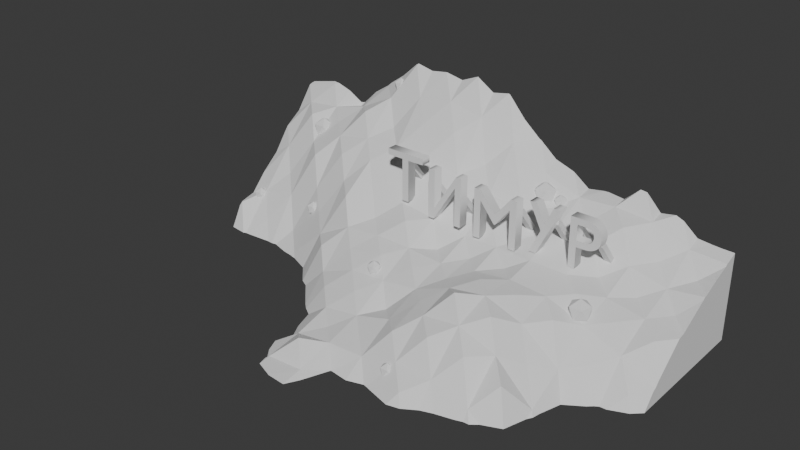 # Source: TIMUR.blend  (saved by Blender 4.3.34; exported with 4.5.12 LTS)
import bpy
from mathutils import Matrix  # noqa: F401  (used for matrix-valued properties, if any)

bpy.ops.wm.read_factory_settings(use_empty=True)
scene = bpy.context.scene
scene.name = 'Scene'

# ---- collections
col_collection = bpy.data.collections.new('Collection'); scene.collection.children.link(col_collection)

# ---- world
world_world = bpy.data.worlds.new('World'); scene.world = world_world
world_world.use_nodes = True; world_world.node_tree.nodes.clear()
_N = world_world.node_tree.nodes; _L = world_world.node_tree.links
n0 = _N.new('ShaderNodeOutputWorld'); n0.name = 'World Output'; n0.location = (300, 300)
n1 = _N.new('ShaderNodeBackground'); n1.name = 'Background'; n1.location = (10, 300)
n1.inputs[0].default_value = (0.05088, 0.05088, 0.05088, 1.0)
_L.new(n1.outputs[0], n0.inputs[0])
n0.is_active_output = True
world_world.color = (0.05088, 0.05088, 0.05088)
world_world.sun_shadow_jitter_overblur = 0.0

# ---- meshes
me_text_001 = bpy.data.meshes.new('Text.001')
me_text_001.from_pydata([(0.622, 0.6814, -0.2), (0.2937, 0.1564, -0.2), (0.2937, 0.6814, -0.2), (0.2017, 0.6814, -0.2), (0.2017, -0.0005997, -0.2), (0.2797, -0.0005997, -0.2), (0.614, 0.5274, -0.2), (0.614, -0.0005994, -0.2), (0.706, -0.0005993, -0.2), (0.706, 0.6814, -0.2), (0.622, 0.6814, 0.2), (0.2937, 0.1564, 0.2), (0.2937, 0.6814, 0.2), (0.2017, 0.6814, 0.2), (0.2017, -0.0005997, 0.2), (0.2797, -0.0005997, 0.2), (0.614, 0.5274, 0.2), (0.614, -0.0005994, 0.2), (0.706, -0.0005993, 0.2), (0.706, 0.6814, 0.2), (0.622, 0.6814, 0.2), (0.622, 0.6814, -0.2), (0.2937, 0.1564, 0.2), (0.2937, 0.1564, -0.2), (0.2937, 0.6814, 0.2), (0.2937, 0.6814, -0.2), (0.2017, 0.6814, 0.2), (0.2017, 0.6814, -0.2), (0.2017, -0.0005997, 0.2), (0.2017, -0.0005997, -0.2), (0.2797, -0.0005997, 0.2), (0.2797, -0.0005997, -0.2), (0.614, 0.5274, 0.2), (0.614, 0.5274, -0.2), (0.614, -0.0005994, 0.2), (0.614, -0.0005994, -0.2), (0.706, -0.0005993, 0.2), (0.706, -0.0005993, -0.2), (0.706, 0.6814, 0.2), (0.706, 0.6814, -0.2)], [], [(3, 5, 4), (3, 1, 5), (1, 6, 5), (6, 8, 7), (6, 9, 8), (3, 2, 1), (0, 6, 1), (0, 9, 6), (13, 14, 15), (13, 15, 11), (11, 15, 16), (16, 17, 18), (16, 18, 19), (13, 11, 12), (10, 11, 16), (10, 16, 19), (21, 23, 22, 20), (23, 25, 24, 22), (25, 27, 26, 24), (27, 29, 28, 26), (29, 31, 30, 28), (31, 33, 32, 30), (33, 35, 34, 32), (35, 37, 36, 34), (37, 39, 38, 36), (39, 21, 20, 38)])
me_text_001.polygons.foreach_set('use_smooth', [0, 0, 0, 0, 0, 0, 0, 0, 0, 0, 0, 0, 0, 0, 0, 0, 1, 1, 1, 1, 1, 1, 1, 1, 1, 1])
_uv = me_text_001.uv_layers.new(name='UVMap')
_uv.uv.foreach_set('vector', [0.3333, 0.0, 0.5556, 0.0, 0.4444, 0.0, 0.3333, 0.0, 0.1111, 0.0, 0.5556, 0.0, 0.1111, 0.0, 0.6667, 0.0, 0.5556, 0.0, 0.6667, 0.0, 0.8889, 0.0, 0.7778, 0.0, 0.6667, 0.0, 1.0, 0.0, 0.8889, 0.0, 0.3333, 0.0, 0.2222, 0.0, 0.1111, 0.0, 0.0, 0.0, 0.6667, 0.0, 0.1111, 0.0, 0.0, 0.0, 1.0, 0.0, 0.6667, 0.0, 0.3333, 0.0, 0.4444, 0.0, 0.5556, 0.0, 0.3333, 0.0, 0.5556, 0.0, 0.1111, 0.0, 0.1111, 0.0, 0.5556, 0.0, 0.6667, 0.0, 0.6667, 0.0, 0.7778, 0.0, 0.8889, 0.0, 0.6667, 0.0, 0.8889, 0.0, 1.0, 0.0, 0.3333, 0.0, 0.1111, 0.0, 0.2222, 0.0, 0.0, 0.0, 0.1111, 0.0, 0.6667, 0.0, 0.0, 0.0, 0.6667, 0.0, 1.0, 0.0, 0.0, 1.0, 0.1, 1.0, 0.1, 0.0, 0.0, 0.0, 0.1, 1.0, 0.2, 1.0, 0.2, 0.0, 0.1, 0.0, 0.2, 1.0, 0.3, 1.0, 0.3, 0.0, 0.2, 0.0, 0.3, 1.0, 0.4, 1.0, 0.4, 0.0, 0.3, 0.0, 0.4, 1.0, 0.5, 1.0, 0.5, 0.0, 0.4, 0.0, 0.5, 1.0, 0.6, 1.0, 0.6, 0.0, 0.5, 0.0, 0.6, 1.0, 0.7, 1.0, 0.7, 0.0, 0.6, 0.0, 0.7, 1.0, 0.8, 1.0, 0.8, 0.0, 0.7, 0.0, 0.8, 1.0, 0.9, 1.0, 0.9, 0.0, 0.8, 0.0, 0.9, 1.0, 1.0, 1.0, 1.0, 0.0, 0.9, 0.0])
me_text_001.auto_texspace = False
me_text_001.update()
me_plane = bpy.data.meshes.new('Plane')
me_plane.from_pydata([(-1.0, -1.0, 0.0), (1.0, -1.0, 0.0), (-1.0, 1.0, 0.0), (1.0, 1.0, 0.0), (-1.0, -1.0, 11.16), (1.0, -1.0, 11.16), (-1.0, 1.0, 11.16), (1.0, 1.0, 11.16), (1.0, 1.0, 9.303), (1.0, -1.0, 9.303), (-1.0, -1.0, 9.303), (-1.0, 1.0, 9.303), (-5.608, 1.0, 11.16), (-5.608, -1.0, 11.16), (-5.608, -1.0, 9.303), (-5.608, 1.0, 9.303), (5.455, -1.0, 11.16), (5.455, 1.0, 11.16), (5.455, 1.0, 9.303), (5.455, -1.0, 9.303)], [], [(0, 2, 3, 1), (4, 5, 7, 6), (7, 5, 16, 17), (4, 6, 12, 13), (15, 14, 13, 12), (3, 2, 11, 6, 7, 8), (11, 10, 14, 15), (6, 11, 15, 12), (2, 0, 10, 11), (1, 3, 8, 9), (0, 1, 9, 5, 4, 10), (10, 4, 13, 14), (19, 18, 17, 16), (5, 9, 19, 16), (8, 7, 17, 18), (9, 8, 18, 19)])
_uv = me_plane.uv_layers.new(name='UVMap')
_uv.uv.foreach_set('vector', [0.0, 0.0, 0.0, 1.0, 1.0, 1.0, 1.0, 0.0, 0.0, 0.0, 1.0, 0.0, 1.0, 1.0, 0.0, 1.0, 1.0, 1.0, 1.0, 0.0, 1.0, 0.0, 1.0, 1.0, 0.0, 0.0, 0.0, 1.0, 0.0, 1.0, 0.0, 0.0, 0.0, 1.0, 0.0, 0.0, 0.0, 0.0, 0.0, 1.0, 1.0, 1.0, 0.0, 1.0, 0.0, 1.0, 0.0, 1.0, 1.0, 1.0, 1.0, 1.0, 0.0, 1.0, 0.0, 0.0, 0.0, 0.0, 0.0, 1.0, 0.0, 1.0, 0.0, 1.0, 0.0, 1.0, 0.0, 1.0, 0.0, 1.0, 0.0, 0.0, 0.0, 0.0, 0.0, 1.0, 1.0, 0.0, 1.0, 1.0, 1.0, 1.0, 1.0, 0.0, 0.0, 0.0, 1.0, 0.0, 1.0, 0.0, 1.0, 0.0, 0.0, 0.0, 0.0, 0.0, 0.0, 0.0, 0.0, 0.0, 0.0, 0.0, 0.0, 0.0, 1.0, 0.0, 1.0, 1.0, 1.0, 1.0, 1.0, 0.0, 1.0, 0.0, 1.0, 0.0, 1.0, 0.0, 1.0, 0.0, 1.0, 1.0, 1.0, 1.0, 1.0, 1.0, 1.0, 1.0, 1.0, 0.0, 1.0, 1.0, 1.0, 1.0, 1.0, 0.0])
me_plane.update()
me_plane_001 = bpy.data.meshes.new('Plane.001')
me_plane_001.from_pydata([(-1.0, -0.2275, -3.725e-08), (1.0, -0.2275, -3.725e-08), (-1.0, 11.21, -4.461e-07), (1.0, 11.21, -4.461e-07), (1.0, 2.841, -1.259e-07), (6.578, 8.05, 7.131e-07), (6.578, 11.12, 6.244e-07), (6.578, -0.2275, 2.235e-08), (8.429, 11.12, 6.244e-07), (8.429, -0.2275, 2.235e-08), (-1.0, 11.21, -1.8), (-1.0, -0.2275, -1.8), (1.0, -0.2275, -1.8), (1.0, 2.841, -1.8), (1.0, 11.21, -1.8), (6.578, 8.05, -1.8), (6.578, 11.12, -1.8), (6.578, -0.2275, -1.8), (8.429, 11.12, -1.8), (8.429, -0.2275, -1.8)], [], [(2, 0, 1, 5, 7, 9, 8, 6, 4, 3), (10, 14, 13, 16, 18, 19, 17, 15, 12, 11), (2, 3, 14, 10), (6, 8, 18, 16), (0, 2, 10, 11), (7, 5, 15, 17), (1, 0, 11, 12), (8, 9, 19, 18), (5, 1, 12, 15), (3, 4, 13, 14), (9, 7, 17, 19), (4, 6, 16, 13)])
_uv = me_plane_001.uv_layers.new(name='UVMap')
_uv.uv.foreach_set('vector', [0.0, 0.0, 0.0, 0.0, 0.0, 0.0, 0.0, 0.0, 0.0, 0.0, 0.0, 0.0, 0.0, 0.0, 0.0, 0.0, 0.0, 0.0, 0.0, 0.0, 0.0, 0.0, 0.0, 0.0, 0.0, 0.0, 0.0, 0.0, 0.0, 0.0, 0.0, 0.0, 0.0, 0.0, 0.0, 0.0, 0.0, 0.0, 0.0, 0.0, 0.0, 0.0, 0.0, 0.0, 0.0, 0.0, 0.0, 0.0, 0.0, 0.0, 0.0, 0.0, 0.0, 0.0, 0.0, 0.0, 0.0, 0.0, 0.0, 0.0, 0.0, 0.0, 0.0, 0.0, 0.0, 0.0, 0.0, 0.0, 0.0, 0.0, 0.0, 0.0, 0.0, 0.0, 0.0, 0.0, 0.0, 0.0, 0.0, 0.0, 0.0, 0.0, 0.0, 0.0, 0.0, 0.0, 0.0, 0.0, 0.0, 0.0, 0.0, 0.0, 0.0, 0.0, 0.0, 0.0, 0.0, 0.0, 0.0, 0.0, 0.0, 0.0, 0.0, 0.0, 0.0, 0.0, 0.0, 0.0, 0.0, 0.0, 0.0, 0.0, 0.0, 0.0, 0.0, 0.0, 0.0, 0.0, 0.0, 0.0])
me_plane_001.update()
me_plane_002 = bpy.data.meshes.new('Plane.002')
me_plane_002.from_pydata([(-1.0, -1.0, 0.0), (1.0, -1.0, 0.0), (-1.0, 1.0, 0.0), (-1.0, -1.0, -3.186), (13.52, 8.984, -3.091e-06), (11.52, 10.98, -3.091e-06), (13.52, 10.98, -3.091e-06), (1.0, -1.0, -3.186), (-1.0, 1.0, -3.186), (13.52, 8.984, -3.186), (11.52, 10.98, -3.186), (13.52, 10.98, -3.186)], [], [(8, 10, 11, 9, 7, 3), (2, 0, 1, 4, 6, 5), (1, 0, 3, 7), (4, 1, 7, 9), (2, 5, 10, 8), (6, 4, 9, 11), (0, 2, 8, 3), (5, 6, 11, 10)])
_uv = me_plane_002.uv_layers.new(name='UVMap')
_uv.uv.foreach_set('vector', [0.0, 0.0, 0.0, 0.0, 0.0, 0.0, 0.0, 0.0, 0.0, 0.0, 0.0, 0.0, 0.0, 0.0, 0.0, 0.0, 0.0, 0.0, 0.0, 0.0, 0.0, 0.0, 0.0, 0.0, 0.0, 0.0, 0.0, 0.0, 0.0, 0.0, 0.0, 0.0, 0.0, 0.0, 0.0, 0.0, 0.0, 0.0, 0.0, 0.0, 0.0, 0.0, 0.0, 0.0, 0.0, 0.0, 0.0, 0.0, 0.0, 0.0, 0.0, 0.0, 0.0, 0.0, 0.0, 0.0, 0.0, 0.0, 0.0, 0.0, 0.0, 0.0, 0.0, 0.0, 0.0, 0.0, 0.0, 0.0, 0.0, 0.0, 0.0, 0.0])
me_plane_002.update()
me_plane_003 = bpy.data.meshes.new('Plane.003')
me_plane_003.from_pydata([(-1.0, -1.0, 0.0), (1.0, -1.0, 0.0), (-1.0, 1.0, 0.0), (-1.0, -1.0, -3.186), (13.52, 8.984, -3.091e-06), (11.52, 10.98, -3.091e-06), (13.52, 10.98, -3.091e-06), (1.0, -1.0, -3.186), (-1.0, 1.0, -3.186), (13.52, 8.984, -3.186), (11.52, 10.98, -3.186), (13.52, 10.98, -3.186)], [], [(8, 10, 11, 9, 7, 3), (2, 0, 1, 4, 6, 5), (1, 0, 3, 7), (4, 1, 7, 9), (2, 5, 10, 8), (6, 4, 9, 11), (0, 2, 8, 3), (5, 6, 11, 10)])
_uv = me_plane_003.uv_layers.new(name='UVMap')
_uv.uv.foreach_set('vector', [0.0, 0.0, 0.0, 0.0, 0.0, 0.0, 0.0, 0.0, 0.0, 0.0, 0.0, 0.0, 0.0, 0.0, 0.0, 0.0, 0.0, 0.0, 0.0, 0.0, 0.0, 0.0, 0.0, 0.0, 0.0, 0.0, 0.0, 0.0, 0.0, 0.0, 0.0, 0.0, 0.0, 0.0, 0.0, 0.0, 0.0, 0.0, 0.0, 0.0, 0.0, 0.0, 0.0, 0.0, 0.0, 0.0, 0.0, 0.0, 0.0, 0.0, 0.0, 0.0, 0.0, 0.0, 0.0, 0.0, 0.0, 0.0, 0.0, 0.0, 0.0, 0.0, 0.0, 0.0, 0.0, 0.0, 0.0, 0.0, 0.0, 0.0, 0.0, 0.0])
me_plane_003.update()
me_plane_004 = bpy.data.meshes.new('Plane.004')
me_plane_004.from_pydata([(-1.0, -1.0, 0.0), (1.0, -1.0, 0.0), (-1.0, 1.0, 0.0), (-1.0, -1.0, -3.186), (13.52, 8.984, -3.091e-06), (11.52, 10.98, -3.091e-06), (13.52, 10.98, -3.091e-06), (1.0, -1.0, -3.186), (-1.0, 1.0, -3.186), (13.52, 8.984, -3.186), (11.52, 10.98, -3.186), (13.52, 10.98, -3.186)], [], [(8, 10, 11, 9, 7, 3), (2, 0, 1, 4, 6, 5), (1, 0, 3, 7), (4, 1, 7, 9), (2, 5, 10, 8), (6, 4, 9, 11), (0, 2, 8, 3), (5, 6, 11, 10)])
_uv = me_plane_004.uv_layers.new(name='UVMap')
_uv.uv.foreach_set('vector', [0.0, 0.0, 0.0, 0.0, 0.0, 0.0, 0.0, 0.0, 0.0, 0.0, 0.0, 0.0, 0.0, 0.0, 0.0, 0.0, 0.0, 0.0, 0.0, 0.0, 0.0, 0.0, 0.0, 0.0, 0.0, 0.0, 0.0, 0.0, 0.0, 0.0, 0.0, 0.0, 0.0, 0.0, 0.0, 0.0, 0.0, 0.0, 0.0, 0.0, 0.0, 0.0, 0.0, 0.0, 0.0, 0.0, 0.0, 0.0, 0.0, 0.0, 0.0, 0.0, 0.0, 0.0, 0.0, 0.0, 0.0, 0.0, 0.0, 0.0, 0.0, 0.0, 0.0, 0.0, 0.0, 0.0, 0.0, 0.0, 0.0, 0.0, 0.0, 0.0])
me_plane_004.update()
me_plane_005 = bpy.data.meshes.new('Plane.005')
me_plane_005.from_pydata([(-1.0, -1.0, 0.0), (1.0, -1.0, 0.0), (-1.0, 1.0, 0.0), (-1.0, -1.0, -3.186), (13.52, 8.984, -3.091e-06), (11.52, 10.98, -3.091e-06), (13.52, 10.98, -3.091e-06), (1.0, -1.0, -3.186), (-1.0, 1.0, -3.186), (13.52, 8.984, -3.186), (11.52, 10.98, -3.186), (13.52, 10.98, -3.186)], [], [(8, 10, 11, 9, 7, 3), (2, 0, 1, 4, 6, 5), (1, 0, 3, 7), (4, 1, 7, 9), (2, 5, 10, 8), (6, 4, 9, 11), (0, 2, 8, 3), (5, 6, 11, 10)])
_uv = me_plane_005.uv_layers.new(name='UVMap')
_uv.uv.foreach_set('vector', [0.0, 0.0, 0.0, 0.0, 0.0, 0.0, 0.0, 0.0, 0.0, 0.0, 0.0, 0.0, 0.0, 0.0, 0.0, 0.0, 0.0, 0.0, 0.0, 0.0, 0.0, 0.0, 0.0, 0.0, 0.0, 0.0, 0.0, 0.0, 0.0, 0.0, 0.0, 0.0, 0.0, 0.0, 0.0, 0.0, 0.0, 0.0, 0.0, 0.0, 0.0, 0.0, 0.0, 0.0, 0.0, 0.0, 0.0, 0.0, 0.0, 0.0, 0.0, 0.0, 0.0, 0.0, 0.0, 0.0, 0.0, 0.0, 0.0, 0.0, 0.0, 0.0, 0.0, 0.0, 0.0, 0.0, 0.0, 0.0, 0.0, 0.0, 0.0, 0.0])
me_plane_005.update()
me_plane_006 = bpy.data.meshes.new('Plane.006')
me_plane_006.from_pydata([(-1.0, -1.0, 0.0), (1.0, -1.0, 0.0), (-1.0, 1.0, 0.0), (-1.0, -1.0, -3.186), (13.52, 8.984, -3.091e-06), (11.52, 10.98, -3.091e-06), (13.52, 10.98, -3.091e-06), (1.0, -1.0, -3.186), (-1.0, 1.0, -3.186), (13.52, 8.984, -3.186), (11.52, 10.98, -3.186), (13.52, 10.98, -3.186)], [], [(8, 10, 11, 9, 7, 3), (2, 0, 1, 4, 6, 5), (1, 0, 3, 7), (4, 1, 7, 9), (2, 5, 10, 8), (6, 4, 9, 11), (0, 2, 8, 3), (5, 6, 11, 10)])
_uv = me_plane_006.uv_layers.new(name='UVMap')
_uv.uv.foreach_set('vector', [0.0, 0.0, 0.0, 0.0, 0.0, 0.0, 0.0, 0.0, 0.0, 0.0, 0.0, 0.0, 0.0, 0.0, 0.0, 0.0, 0.0, 0.0, 0.0, 0.0, 0.0, 0.0, 0.0, 0.0, 0.0, 0.0, 0.0, 0.0, 0.0, 0.0, 0.0, 0.0, 0.0, 0.0, 0.0, 0.0, 0.0, 0.0, 0.0, 0.0, 0.0, 0.0, 0.0, 0.0, 0.0, 0.0, 0.0, 0.0, 0.0, 0.0, 0.0, 0.0, 0.0, 0.0, 0.0, 0.0, 0.0, 0.0, 0.0, 0.0, 0.0, 0.0, 0.0, 0.0, 0.0, 0.0, 0.0, 0.0, 0.0, 0.0, 0.0, 0.0])
me_plane_006.update()
me_plane_007 = bpy.data.meshes.new('Plane.007')
me_plane_007.from_pydata([(-1.0, -1.0, 0.0), (1.0, -1.0, 0.0), (-1.0, 1.0, 0.0), (-1.0, -1.0, -3.186), (13.52, 8.984, -3.091e-06), (11.52, 10.98, -3.091e-06), (13.52, 10.98, -3.091e-06), (1.0, -1.0, -3.186), (-1.0, 1.0, -3.186), (13.52, 8.984, -3.186), (11.52, 10.98, -3.186), (13.52, 10.98, -3.186)], [], [(8, 10, 11, 9, 7, 3), (2, 0, 1, 4, 6, 5), (1, 0, 3, 7), (4, 1, 7, 9), (2, 5, 10, 8), (6, 4, 9, 11), (0, 2, 8, 3), (5, 6, 11, 10)])
_uv = me_plane_007.uv_layers.new(name='UVMap')
_uv.uv.foreach_set('vector', [0.0, 0.0, 0.0, 0.0, 0.0, 0.0, 0.0, 0.0, 0.0, 0.0, 0.0, 0.0, 0.0, 0.0, 0.0, 0.0, 0.0, 0.0, 0.0, 0.0, 0.0, 0.0, 0.0, 0.0, 0.0, 0.0, 0.0, 0.0, 0.0, 0.0, 0.0, 0.0, 0.0, 0.0, 0.0, 0.0, 0.0, 0.0, 0.0, 0.0, 0.0, 0.0, 0.0, 0.0, 0.0, 0.0, 0.0, 0.0, 0.0, 0.0, 0.0, 0.0, 0.0, 0.0, 0.0, 0.0, 0.0, 0.0, 0.0, 0.0, 0.0, 0.0, 0.0, 0.0, 0.0, 0.0, 0.0, 0.0, 0.0, 0.0, 0.0, 0.0])
me_plane_007.update()
me_plane_008 = bpy.data.meshes.new('Plane.008')
me_plane_008.from_pydata([(-1.0, -1.0, 0.0), (1.0, -1.0, 0.0), (-1.0, 1.0, 0.0), (-1.0, -1.0, -3.186), (13.52, 8.984, -3.091e-06), (11.52, 10.98, -3.091e-06), (13.52, 10.98, -3.091e-06), (1.0, -1.0, -3.186), (-1.0, 1.0, -3.186), (13.52, 8.984, -3.186), (11.52, 10.98, -3.186), (13.52, 10.98, -3.186)], [], [(8, 10, 11, 9, 7, 3), (2, 0, 1, 4, 6, 5), (1, 0, 3, 7), (4, 1, 7, 9), (2, 5, 10, 8), (6, 4, 9, 11), (0, 2, 8, 3), (5, 6, 11, 10)])
_uv = me_plane_008.uv_layers.new(name='UVMap')
_uv.uv.foreach_set('vector', [0.0, 0.0, 0.0, 0.0, 0.0, 0.0, 0.0, 0.0, 0.0, 0.0, 0.0, 0.0, 0.0, 0.0, 0.0, 0.0, 0.0, 0.0, 0.0, 0.0, 0.0, 0.0, 0.0, 0.0, 0.0, 0.0, 0.0, 0.0, 0.0, 0.0, 0.0, 0.0, 0.0, 0.0, 0.0, 0.0, 0.0, 0.0, 0.0, 0.0, 0.0, 0.0, 0.0, 0.0, 0.0, 0.0, 0.0, 0.0, 0.0, 0.0, 0.0, 0.0, 0.0, 0.0, 0.0, 0.0, 0.0, 0.0, 0.0, 0.0, 0.0, 0.0, 0.0, 0.0, 0.0, 0.0, 0.0, 0.0, 0.0, 0.0, 0.0, 0.0])
me_plane_008.update()
me_plane_009 = bpy.data.meshes.new('Plane.009')
me_plane_009.from_pydata([(-1.0, -1.0, 0.0), (1.0, -1.0, 0.0), (-1.0, 1.0, 0.0), (-1.0, -1.0, -3.186), (13.52, 8.984, -3.091e-06), (11.52, 10.98, -3.091e-06), (13.52, 10.98, -3.091e-06), (1.0, -1.0, -3.186), (-1.0, 1.0, -3.186), (13.52, 8.984, -3.186), (11.52, 10.98, -3.186), (13.52, 10.98, -3.186)], [], [(8, 10, 11, 9, 7, 3), (2, 0, 1, 4, 6, 5), (1, 0, 3, 7), (4, 1, 7, 9), (2, 5, 10, 8), (6, 4, 9, 11), (0, 2, 8, 3), (5, 6, 11, 10)])
_uv = me_plane_009.uv_layers.new(name='UVMap')
_uv.uv.foreach_set('vector', [0.0, 0.0, 0.0, 0.0, 0.0, 0.0, 0.0, 0.0, 0.0, 0.0, 0.0, 0.0, 0.0, 0.0, 0.0, 0.0, 0.0, 0.0, 0.0, 0.0, 0.0, 0.0, 0.0, 0.0, 0.0, 0.0, 0.0, 0.0, 0.0, 0.0, 0.0, 0.0, 0.0, 0.0, 0.0, 0.0, 0.0, 0.0, 0.0, 0.0, 0.0, 0.0, 0.0, 0.0, 0.0, 0.0, 0.0, 0.0, 0.0, 0.0, 0.0, 0.0, 0.0, 0.0, 0.0, 0.0, 0.0, 0.0, 0.0, 0.0, 0.0, 0.0, 0.0, 0.0, 0.0, 0.0, 0.0, 0.0, 0.0, 0.0, 0.0, 0.0])
me_plane_009.update()
me_hollywood_sign_by_miniworld3d = bpy.data.meshes.new('hollywood-sign-by-miniworld3d')
me_hollywood_sign_by_miniworld3d.from_pydata([(-43.95, 15.85, 42.88), (-48.61, 9.867, 36.88), (-43.37, 15.29, 42.99), (-42.84, 15.85, 43.87), (-38.46, 14.38, 45.7), (-38.6, 13.27, 44.61), (25.9, 15.85, 30.12), (-48.71, 15.85, 39.76), (-59.2, 5.718, 31.38), (-57.42, 4.705, 31.21), (-59.28, 9.681, 34.31), (-64.7, 14.92, 38.83), (-69.92, 9.495, 33.24), (-59.38, 15.85, 37.64), (-63.8, 15.85, 39.04), (23.59, 7.465, 27.57), (22.65, 6.853, 27.26), (26.17, 0.504, 24.48), (-54.04, 15.11, 34.22), (-54.81, 15.85, 35.05), (53.28, -25.66, 7.379), (47.85, -20.43, 13.85), (48.04, -31.08, 6.847), (42.62, -25.84, 15.79), (23.8, 8.854, 28.79), (23.66, 9.043, 28.42), (23.22, 9.275, 28.79), (25.99, 11.17, 29.35), (23.69, 8.793, 28.18), (65.46, -26.95, 0.0), (63.93, -25.47, 3.658), (60.55, -28.97, 0.0), (23.8, 8.354, 27.99), (23.15, 6.854, 28.79), (57.53, -29.77, 0.0), (58.65, -29.05, 0.0), (58.5, -20.25, 9.593), (22.04, 6.528, 27.09), (22.15, 6.529, 27.1), (56.27, -30.94, 0.0), (-53.32, 15.85, 35.29), (21.72, 6.746, 27.18), (21.53, 6.844, 27.34), (20.75, 5.743, 26.69), (-32.35, -5.833, 29.26), (-27.11, -0.426, 32.89), (45.51, -21.41, 14.73), (45.55, -21.37, 14.72), (46.19, -20.53, 14.48), (21.04, 6.854, 28.79), (-59.21, 5.717, 31.38), (-64.51, 4.255, 32.18), (-61.13, 4.577, 31.22), (-59.95, 5.274, 31.32), (46.21, -20.5, 14.47), (-65.66, 15.85, 39.22), (-75.31, 15.85, 36.64), (-75.31, 14.78, 36.29), (-74.27, 15.85, 37.24), (47.13, -19.73, 14.41), (46.24, -20.46, 14.46), (47.63, -19.16, 14.28), (47.67, -9.77, 16.59), (47.65, -17.38, 14.72), (-75.31, 14.73, 36.27), (-75.31, 14.69, 36.23), (51.27, -34.2, 0.0), (49.41, -40.53, 0.0), (48.23, -41.75, 1.355), (49.07, -42.56, 0.0), (48.26, -43.92, 0.0), (-75.31, 15.85, 0.0), (-75.31, 9.401, 29.22), (42.8, -36.51, 8.796), (-75.31, 4.21, 25.7), (-75.31, 3.918, 25.42), (-75.16, 4.069, 25.72), (-30.05, -36.0, 0.0), (-59.2, 3.951, 32.47), (48.29, -19.38, 14.72), (-57.23, 4.592, 31.19), (-22.06, 15.66, 51.67), (-21.88, 15.85, 51.8), (-22.25, 15.85, 51.85), (-53.85, 4.441, 32.18), (-43.19, 4.627, 38.21), (-48.42, -0.798, 30.94), (47.38, -16.3, 15.13), (47.4, -16.38, 15.1), (20.07, 8.166, 29.07), (20.71, 8.23, 28.88), (19.94, 9.111, 29.95), (46.72, -15.93, 15.58), (45.5, -15.53, 17.66), (48.29, -17.56, 17.66), (22.09, 8.301, 29.9), (20.96, 8.67, 29.16), (20.64, 8.102, 28.79), (47.23, -20.85, 17.66), (-27.4, 15.85, 51.1), (-27.3, 10.24, 44.76), (44.27, -20.64, 15.21), (45.49, -21.41, 14.74), (-56.79, 3.684, 30.66), (-57.04, 2.176, 29.45), (43.77, -20.85, 17.66), (44.18, -20.58, 15.25), (-59.09, -0.984, 26.42), (-53.66, -6.205, 25.18), (44.06, -20.5, 15.29), (43.13, -19.96, 15.88), (37.19, -20.62, 17.92), (21.29, 6.969, 27.54), (42.71, -18.09, 16.81), (42.9, -18.94, 16.38), (20.75, 7.25, 28.0), (42.71, -17.56, 17.66), (20.19, 7.313, 28.28), (42.92, -17.27, 17.06), (42.84, -17.59, 16.96), (-57.47, 1.573, 30.66), (44.89, -15.73, 16.62), (42.43, -15.19, 18.1), (44.54, -16.02, 16.75), (43.85, -16.57, 16.98), (45.31, -15.78, 16.38), (-60.93, 1.573, 30.66), (-61.34, 2.144, 29.51), (-61.58, 3.587, 30.66), (68.0, 0.4287, 18.83), (68.0, 1.234, 19.41), (-75.31, -1.267, 18.47), (68.0, 2.015, 19.57), (63.37, 6.487, 19.87), (58.13, 1.062, 18.1), (-48.24, -11.44, 18.01), (-43.0, -6.018, 28.28), (15.2, 6.913, 30.66), (10.08, 5.557, 32.62), (15.38, 5.881, 29.84), (-64.33, -6.391, 16.33), (-69.74, -1.17, 22.08), (10.28, 15.85, 39.84), (15.32, 10.98, 33.42), (15.24, 15.85, 35.69), (-69.55, -11.82, 10.66), (47.22, 15.85, 29.67), (51.46, 15.85, 30.43), (-74.97, -6.577, 14.2), (-75.31, -6.258, 14.26), (5.048, -10.51, 19.6), (-75.31, -6.583, 13.98), (-75.31, -6.92, 13.71), (15.73, 8.393, 31.39), (16.66, 9.115, 31.36), (-72.67, -11.55, 9.755), (-71.98, -11.2, 10.39), (-71.2, -11.17, 10.72), (-58.9, -11.63, 12.69), (61.92, 15.85, 25.57), (57.87, 15.85, 26.0), (15.67, 5.473, 30.66), (17.4, 7.851, 32.47), (-16.75, 15.85, 50.78), (4.862, 0.132, 27.84), (15.51, 0.318, 26.33), (15.82, 5.657, 29.43), (-5.617, -10.7, 21.37), (15.51, 5.812, 29.71), (16.66, 5.219, 28.68), (20.02, 15.85, 34.06), (19.12, 9.542, 30.66), (16.93, 9.321, 31.35), (16.99, 9.37, 31.35), (19.73, 9.222, 30.13), (22.09, 9.314, 29.27), (17.4, 9.601, 31.39), (-59.12, 1.053, 27.93), (-59.06, 1.057, 27.95), (-59.39, 1.074, 28.04), (17.57, 4.969, 28.01), (17.01, 5.038, 28.37), (18.55, 5.705, 27.91), (19.13, 5.473, 30.66), (19.8, 6.622, 27.84), (-72.9, -11.87, 10.39), (-71.2, -12.42, 11.5), (21.14, 15.85, 33.62), (20.19, 8.759, 30.66), (-16.28, -10.89, 22.88), (19.8, 9.187, 30.08), (21.53, 8.994, 29.22), (-47.73, -14.01, 14.13), (-47.69, -13.99, 14.19), (-46.51, -14.19, 14.85), (-45.68, -14.65, 14.76), (-42.81, -16.68, 13.76), (-53.48, -16.87, 4.544), (-48.03, -14.12, 13.7), (-69.87, -11.82, 10.53), (19.8, 6.63, 27.84), (-69.76, -11.92, 10.55), (-69.74, -11.95, 10.55), (-69.74, -12.01, 10.53), (-69.79, -11.9, 10.54), (19.82, 6.64, 27.84), (-46.51, -14.92, 15.3), (-48.21, -14.37, 14.19), (-45.1, -15.28, 14.19), (-45.1, -15.44, 13.93), (19.92, 6.708, 27.86), (-45.46, -16.37, 14.19), (-47.56, -16.37, 14.19), (-64.14, -17.06, 4.721), (-60.29, -20.78, 0.0), (20.13, 6.85, 27.9), (-58.74, -20.89, 0.0), (-57.16, -20.68, 0.0), (20.19, 7.266, 28.24), (-46.51, -15.94, 11.93), (-45.64, -16.08, 12.41), (-48.05, -22.11, 1.266), (-37.41, -21.92, 10.57), (-46.51, -16.71, 12.41), (-47.65, -15.29, 12.05), (-48.02, -14.9, 12.41), (-48.21, -15.47, 12.41), (-45.1, -15.87, 13.21), (15.19, -10.81, 19.84), (-52.29, -22.18, 0.0), (-48.71, -22.79, 0.0), (-48.04, -23.02, 0.0), (-46.88, -23.24, 0.0), (-41.05, -25.69, 0.0), (-69.63, -12.04, 10.44), (-69.56, -12.06, 10.39), (31.76, -15.38, 19.16), (-70.15, -13.87, 10.39), (-72.25, -13.87, 10.39), (15.23, -10.81, 19.84), (10.45, -15.75, 16.86), (15.88, -20.99, 17.39), (30.49, 15.85, 30.87), (-75.31, -16.74, 7.205), (-75.31, -17.78, 6.16), (-74.79, -17.24, 7.29), (31.39, 5.929, 25.54), (36.82, 0.69, 23.32), (-75.31, -11.92, 8.361), (-70.19, -21.69, 0.0), (-71.08, -14.17, 8.818), (-69.38, -21.32, 0.0), (-68.23, -21.31, 0.0), (-75.31, -21.05, 0.0), (-69.7, -13.24, 9.144), (-70.15, -13.54, 9.038), (-71.99, -13.78, 9.222), (-72.71, -11.87, 9.397), (-72.74, -13.2, 9.066), (-72.9, -12.65, 9.133), (-71.48, -14.12, 9.078), (-70.82, -13.99, 8.88), (-71.68, -14.02, 9.286), (26.55, -20.81, 18.72), (5.234, -21.18, 15.88), (21.12, -15.57, 17.65), (-0.191, -15.94, 15.88), (-5.431, -21.36, 16.86), (-10.86, -16.13, 21.11), (26.34, -11.82, 20.27), (26.34, -11.82, 20.27), (-21.5, -16.31, 18.63), (-16.1, -21.55, 17.12), (-26.74, -21.74, 16.24), (-32.17, -16.5, 22.0), (-10.67, -26.77, 15.17), (-0.006, -26.58, 15.17), (-21.32, -26.96, 13.49), (-11.19, -29.34, 13.34), (-15.91, -32.2, 11.1), (-9.962, -28.58, 13.93), (-9.656, -28.58, 13.94), (-5.245, -32.01, 11.72), (63.55, -4.159, 15.0), (-0.563, 5.371, 33.07), (4.676, 10.8, 39.18), (-5.803, -0.054, 30.32), (68.0, -8.452, 13.76), (68.0, -10.41, 13.41), (-37.59, -11.26, 23.32), (-35.85, -31.15, 0.0), (-31.98, -27.14, 10.92), (-37.27, -29.71, 0.0), (-9.804, -30.32, 15.3), (-9.804, -28.53, 14.19), (-11.51, -29.77, 14.19), (42.24, -4.531, 17.92), (58.31, -9.584, 14.55), (53.1, -15.01, 14.2), (63.74, -14.82, 13.05), (21.31, -26.21, 19.34), (52.91, -4.344, 15.97), (68.0, -24.54, 0.0), (26.73, -31.45, 19.07), (31.95, -26.03, 18.81), (16.07, -31.64, 17.3), (21.49, -36.88, 20.4), (10.64, -26.4, 15.53), (5.42, -31.83, 13.05), (-16.65, 10.42, 46.0), (-16.47, -0.24, 32.8), (16.25, -42.3, 14.47), (26.92, -42.12, 15.79), (-21.87, 4.999, 39.71), (-11.23, 5.185, 39.8), (10.83, -37.06, 13.93), (-8.38, -29.39, 13.43), (-8.102, -29.77, 14.19), (0.181, -37.25, 7.556), (-8.752, -31.77, 14.19), (-10.85, -31.77, 14.19), (-33.37, -32.5, 0.0), (-26.56, -32.38, 6.847), (-21.13, -37.62, 6.493), (-5.989, 10.61, 44.14), (-11.41, 15.85, 53.0), (-11.42, 15.85, 53.0), (-26.43, -39.74, 0.0), (-8.119, -30.87, 12.39), (-9.804, -31.38, 11.96), (-15.72, -42.86, 4.633), (-10.48, -37.44, 9.062), (-5.059, -42.68, 6.227), (-8.102, -30.87, 12.41), (-9.804, -32.11, 12.41), (9.537, 15.85, 40.25), (-11.32, -30.81, 12.29), (-11.43, -30.64, 12.41), (-11.51, -30.87, 12.41), (-8.109, -30.85, 12.41), (-6.08, 15.85, 49.58), (45.5, -18.47, 19.47), (68.0, -18.94, 6.094), (68.0, -20.08, 4.781), (-36.65, -6.335, 27.95), (68.0, -21.27, 4.072), (4.588, 15.85, 44.47), (37.38, -31.27, 15.26), (32.14, -36.69, 17.74), (-0.5563, 15.85, 50.37), (-0.9306, 15.85, 50.55), (5.606, -42.49, 9.239), (11.01, -47.73, 10.57), (37.56, -41.93, 11.81), (32.32, -47.36, 11.98), (21.68, -47.54, 13.05), (27.1, -52.76, 6.138), (16.44, -52.95, 6.581), (0.367, -47.92, 4.987), (5.792, -53.13, 3.747), (14.79, -53.29, 5.81), (13.37, -53.46, 5.278), (36.4, -10.58, 19.32), (36.55, 15.85, 30.36), (-4.873, -53.32, 3.392), (-10.3, -48.1, 3.304), (-20.51, -47.84, 0.0), (-19.97, -49.23, 0.0), (68.0, 6.568, 21.64), (68.0, 11.28, 23.39), (68.0, 11.9, 23.9), (57.94, 11.73, 24.56), (-15.54, -53.51, 1.887), (-15.35, -64.17, 0.469), (-10.11, -58.75, 5.341), (68.0, 15.85, 25.31), (68.0, 12.5, 24.08), (-17.96, -61.65, 0.0), (-19.66, -57.79, 0.0), (-17.68, -53.55, 0.0), (64.53, 15.85, 25.39), (53.69, 15.85, 29.51), (47.3, 11.54, 28.82), (52.72, 6.301, 21.46), (47.48, 0.876, 20.75), (42.84, 15.85, 34.21), (42.06, 6.115, 27.66), (-32.54, 4.813, 35.9), (0.4546, -58.47, 0.0), (-4.687, -63.99, 1.001), (0.2464, -58.88, 0.0), (-33.11, 15.85, 51.83), (-38.07, 15.85, 47.29), (-15.99, -64.18, 0.0), (-16.04, -64.89, 0.0), (-15.29, -67.49, 0.0), (-10.05, -69.54, 0.0), (-22.12, -42.97, 0.0), (36.63, 11.35, 29.88), (31.98, 15.85, 30.94), (-32.37, 15.85, 52.19), (-32.72, 15.48, 51.85), (14.79, -53.92, 6.2), (15.5, -53.58, 5.674), (37.75, -52.58, 2.595), (27.18, -57.16, 0.0), (30.48, -56.03, 0.0), (35.59, -54.82, 0.0), (15.65, -53.64, 5.645), (15.7, -53.71, 5.588), (16.17, -54.36, 5.094), (41.26, -52.52, 0.0), (37.77, -54.12, 0.0), (-37.01, 14.38, 46.94), (-35.83, 12.27, 46.13), (42.99, -47.17, 8.53), (46.34, -50.39, 0.0), (39.29, -54.07, 0.0), (21.86, -58.19, 3.127), (23.29, -59.57, 0.0), (19.74, -60.39, 0.0), (12.68, -58.35, 0.0), (15.85, -55.37, 5.094), (-38.36, 14.42, 45.81), (-9.926, -69.41, 0.026), (-9.749, -69.58, 0.0), (40.97, 15.85, 34.43), (-4.582, -70.0, 0.0), (-2.498, -66.1, 0.0), (-38.78, -8.867, 25.53), (-38.39, -6.261, 27.85), (13.74, -55.37, 5.094), (5.897, -59.15, 0.0), (0.6373, -58.47, 0.0), (-38.48, 13.0, 44.46), (13.16, -53.58, 5.094), (-38.38, 12.93, 44.46), (-38.71, 12.93, 44.61), (-38.71, 14.03, 46.39), (-38.04, 14.57, 46.17), (-38.08, 14.55, 46.13), (14.79, -55.71, 3.306), (14.79, -55.71, 3.306), (14.79, -55.71, 3.306), (-38.03, 12.66, 44.47), (-37.97, 10.05, 42.19), (10.56, -57.75, 0.0), (11.57, -57.99, 0.0), (14.79, -55.71, 3.306), (13.53, -54.91, 3.775), (14.17, -55.3, 3.509), (-37.68, -6.247, 27.83), (-37.78, -0.612, 32.89), (-24.69, -41.3, 0.0), (16.09, -55.02, 4.407), (13.3, -54.76, 3.874), (-36.65, 14.06, 46.98), (-36.27, 13.72, 47.02), (-35.9, 12.79, 46.53), (-35.79, 12.53, 46.39), (-35.96, 12.03, 46.39), (-37.01, 13.48, 47.5), (-35.83, 12.21, 46.04), (-36.65, 11.85, 45.01), (-36.96, 11.72, 44.61), (-35.93, 12.16, 45.93), (-36.58, 11.88, 45.09), (-37.87, 14.64, 46.39), (-38.06, 12.03, 46.39), (-37.01, 11.74, 44.58), (-38.01, 12.64, 44.47), (-37.01, 11.69, 44.61), (68.0, 15.85, 0.0)], [], [(0, 1, 2), (3, 0, 2), (4, 3, 5), (2, 5, 3), (0, 7, 1), (8, 9, 10), (10, 11, 12), (10, 13, 14), (10, 14, 11), (15, 16, 17), (18, 19, 10), (20, 21, 22), (22, 21, 23), (18, 10, 1), (24, 25, 26), (27, 25, 28), (29, 30, 31), (27, 28, 32), (24, 32, 28), (24, 28, 25), (13, 10, 19), (15, 32, 33), (24, 33, 32), (34, 35, 20), (36, 20, 35), (35, 31, 36), (30, 36, 31), (37, 17, 38), (38, 17, 16), (33, 16, 15), (33, 38, 16), (20, 22, 39), (40, 19, 18), (34, 20, 39), (18, 1, 40), (7, 40, 1), (41, 42, 43), (17, 37, 43), (41, 43, 37), (46, 23, 47), (48, 47, 21), (37, 49, 41), (50, 8, 10), (10, 51, 52), (53, 10, 52), (50, 10, 53), (54, 48, 21), (21, 20, 36), (14, 55, 11), (56, 57, 58), (21, 59, 60), (59, 21, 61), (62, 63, 21), (57, 64, 11), (58, 11, 55), (57, 11, 58), (21, 60, 54), (12, 11, 65), (64, 65, 11), (66, 22, 67), (68, 69, 67), (70, 69, 68), (64, 57, 71), (56, 71, 57), (12, 51, 10), (32, 15, 17), (72, 65, 71), (68, 22, 73), (67, 22, 68), (22, 66, 39), (74, 75, 76), (12, 65, 72), (65, 64, 71), (72, 74, 12), (76, 12, 74), (69, 77, 67), (70, 77, 69), (52, 78, 53), (67, 77, 66), (78, 8, 50), (78, 50, 53), (79, 47, 48), (48, 54, 79), (9, 80, 10), (81, 82, 83), (59, 79, 60), (54, 60, 79), (10, 84, 1), (59, 61, 79), (85, 1, 86), (84, 10, 80), (84, 86, 1), (87, 88, 62), (61, 21, 63), (63, 79, 61), (89, 90, 91), (92, 93, 94), (94, 87, 92), (63, 62, 88), (95, 49, 33), (96, 91, 90), (88, 94, 63), (97, 49, 90), (79, 63, 94), (87, 94, 88), (49, 95, 90), (96, 90, 95), (94, 98, 79), (99, 100, 83), (46, 47, 98), (98, 47, 79), (101, 23, 102), (8, 78, 9), (78, 80, 9), (103, 104, 84), (80, 103, 84), (46, 98, 102), (105, 102, 98), (46, 102, 23), (106, 23, 101), (86, 107, 108), (109, 110, 111), (86, 84, 107), (110, 109, 105), (105, 101, 102), (37, 38, 49), (49, 38, 33), (101, 105, 106), (106, 105, 109), (43, 42, 112), (113, 111, 114), (110, 114, 111), (112, 42, 49), (115, 112, 49), (42, 41, 49), (116, 113, 105), (115, 97, 117), (113, 114, 105), (97, 115, 49), (110, 105, 114), (116, 118, 119), (116, 119, 113), (120, 103, 78), (78, 103, 80), (121, 122, 123), (116, 93, 124), (116, 124, 118), (124, 93, 123), (123, 93, 121), (92, 62, 125), (125, 62, 121), (78, 126, 120), (127, 128, 51), (51, 128, 52), (121, 93, 125), (92, 125, 93), (131, 75, 71), (74, 71, 75), (126, 78, 128), (52, 128, 78), (84, 104, 107), (133, 134, 132), (130, 132, 134), (135, 136, 86), (137, 138, 139), (140, 107, 141), (142, 143, 144), (145, 140, 141), (141, 148, 145), (148, 141, 149), (131, 149, 141), (76, 75, 141), (131, 141, 75), (12, 76, 141), (148, 149, 151), (151, 152, 148), (153, 143, 138), (154, 143, 153), (152, 155, 156), (152, 156, 157), (152, 157, 148), (158, 140, 145), (149, 131, 71), (153, 138, 137), (51, 141, 107), (137, 161, 162), (138, 165, 166), (166, 168, 138), (139, 138, 168), (161, 139, 168), (168, 166, 161), (166, 169, 161), (161, 137, 139), (143, 170, 144), (27, 143, 171), (172, 162, 173), (174, 175, 171), (176, 162, 171), (141, 51, 12), (72, 71, 74), (103, 120, 104), (177, 107, 178), (107, 104, 178), (177, 179, 107), (120, 178, 104), (126, 179, 120), (178, 120, 179), (177, 178, 179), (127, 107, 179), (51, 107, 127), (179, 126, 127), (126, 128, 127), (165, 43, 180), (181, 169, 165), (180, 182, 183), (182, 184, 183), (185, 186, 156), (156, 186, 157), (183, 181, 180), (27, 187, 143), (170, 143, 187), (86, 108, 135), (188, 171, 162), (162, 183, 188), (91, 175, 190), (108, 158, 135), (96, 191, 91), (27, 171, 175), (190, 175, 174), (188, 174, 171), (108, 107, 158), (174, 188, 190), (91, 190, 188), (89, 91, 188), (107, 140, 158), (192, 193, 135), (193, 194, 135), (194, 195, 135), (196, 135, 195), (135, 197, 198), (192, 135, 198), (199, 145, 157), (148, 157, 145), (184, 200, 183), (201, 202, 145), (203, 145, 202), (201, 145, 204), (89, 117, 97), (89, 97, 90), (204, 145, 199), (89, 188, 117), (200, 184, 43), (200, 205, 183), (194, 193, 206), (207, 206, 193), (17, 43, 165), (182, 180, 43), (208, 196, 195), (184, 182, 43), (206, 195, 194), (208, 209, 196), (205, 200, 43), (205, 43, 210), (210, 183, 205), (195, 206, 211), (208, 195, 211), (206, 212, 211), (213, 214, 158), (115, 215, 112), (215, 210, 43), (43, 112, 215), (216, 217, 158), (197, 158, 217), (215, 115, 218), (188, 218, 117), (215, 218, 183), (188, 183, 218), (207, 212, 206), (210, 215, 183), (219, 197, 220), (196, 220, 197), (115, 117, 218), (197, 221, 196), (222, 196, 221), (173, 143, 172), (154, 172, 143), (173, 176, 143), (176, 171, 143), (223, 219, 220), (224, 197, 219), (225, 198, 197), (225, 197, 224), (153, 162, 154), (172, 154, 162), (176, 173, 162), (135, 158, 197), (183, 162, 161), (153, 137, 162), (219, 223, 224), (226, 224, 223), (225, 224, 226), (180, 181, 165), (169, 166, 165), (220, 196, 227), (227, 196, 209), (208, 211, 209), (211, 227, 209), (161, 181, 183), (220, 211, 223), (211, 220, 227), (211, 212, 223), (212, 226, 223), (181, 161, 169), (207, 226, 212), (226, 207, 198), (226, 198, 225), (207, 193, 192), (207, 192, 198), (202, 201, 186), (201, 204, 186), (204, 199, 186), (186, 199, 157), (216, 158, 214), (213, 158, 145), (221, 229, 230), (217, 229, 197), (221, 197, 229), (231, 221, 230), (221, 231, 232), (221, 232, 222), (222, 232, 233), (145, 203, 234), (145, 234, 235), (235, 234, 237), (186, 237, 203), (186, 203, 202), (203, 237, 234), (186, 238, 237), (239, 228, 240), (186, 185, 238), (240, 241, 239), (6, 27, 242), (243, 244, 245), (246, 17, 247), (243, 248, 244), (245, 244, 249), (249, 250, 245), (251, 250, 249), (213, 252, 214), (253, 249, 244), (254, 255, 251), (213, 145, 252), (252, 145, 251), (244, 248, 253), (217, 216, 71), (214, 71, 216), (252, 71, 214), (252, 251, 71), (249, 71, 251), (253, 71, 249), (71, 253, 248), (245, 256, 243), (248, 152, 71), (152, 151, 71), (151, 149, 71), (257, 155, 248), (258, 259, 248), (254, 251, 235), (145, 235, 251), (237, 254, 235), (260, 245, 250), (255, 261, 251), (261, 250, 251), (250, 261, 237), (255, 237, 261), (237, 255, 254), (138, 164, 165), (237, 238, 260), (237, 260, 250), (262, 256, 245), (245, 260, 262), (248, 243, 258), (258, 243, 256), (238, 256, 262), (238, 262, 260), (238, 258, 256), (152, 248, 155), (257, 248, 259), (258, 238, 259), (185, 259, 238), (185, 155, 257), (185, 257, 259), (185, 156, 155), (240, 150, 264), (266, 167, 267), (167, 189, 268), (167, 268, 267), (271, 272, 268), (264, 266, 267), (268, 272, 267), (273, 271, 274), (271, 273, 272), (267, 272, 275), (276, 264, 267), (272, 273, 277), (272, 277, 275), (278, 275, 279), (278, 280, 275), (280, 281, 275), (282, 267, 275), (283, 129, 134), (222, 273, 274), (284, 164, 285), (222, 289, 196), (290, 291, 292), (222, 292, 291), (130, 134, 129), (273, 222, 291), (222, 233, 292), (293, 294, 295), (287, 129, 283), (270, 265, 263), (283, 134, 297), (62, 298, 297), (241, 263, 265), (288, 287, 297), (283, 297, 287), (263, 111, 236), (297, 299, 288), (300, 263, 241), (134, 301, 297), (62, 297, 301), (36, 297, 298), (271, 268, 189), (263, 300, 303), (304, 263, 303), (241, 305, 300), (303, 300, 305), (303, 305, 306), (304, 111, 263), (305, 241, 307), (307, 308, 305), (163, 82, 309), (264, 307, 240), (308, 307, 264), (240, 307, 241), (311, 312, 306), (81, 309, 82), (313, 310, 314), (308, 315, 305), (264, 276, 308), (281, 316, 275), (267, 282, 276), (308, 276, 282), (122, 111, 118), (124, 122, 118), (119, 118, 111), (122, 62, 296), (124, 123, 122), (293, 317, 294), (282, 318, 308), (293, 319, 317), (293, 320, 319), (290, 321, 291), (277, 279, 275), (273, 291, 322), (277, 273, 322), (277, 322, 279), (279, 322, 323), (322, 291, 321), (324, 325, 309), (309, 313, 314), (309, 326, 163), (327, 323, 322), (77, 322, 321), (322, 77, 327), (293, 295, 320), (282, 328, 329), (282, 329, 279), (330, 331, 323), (282, 331, 332), (333, 334, 328), (329, 328, 334), (279, 329, 336), (337, 279, 336), (323, 331, 279), (282, 279, 331), (338, 336, 334), (329, 334, 336), (337, 278, 279), (338, 337, 336), (328, 282, 339), (328, 339, 333), (339, 282, 316), (282, 275, 316), (316, 281, 317), (294, 317, 281), (333, 339, 317), (316, 317, 339), (317, 319, 333), (319, 334, 333), (319, 320, 334), (320, 338, 334), (320, 295, 338), (326, 309, 325), (278, 337, 295), (338, 295, 337), (294, 280, 295), (278, 295, 280), (294, 281, 280), (341, 93, 116), (122, 121, 62), (21, 36, 298), (92, 87, 62), (62, 21, 298), (342, 288, 299), (343, 342, 36), (36, 342, 299), (286, 314, 310), (167, 266, 150), (264, 150, 266), (341, 94, 93), (343, 36, 345), (30, 345, 36), (36, 299, 297), (341, 98, 94), (304, 303, 347), (347, 111, 304), (348, 347, 303), (303, 312, 348), (303, 306, 312), (306, 305, 311), (346, 349, 285), (350, 324, 349), (324, 350, 340), (285, 349, 324), (315, 351, 352), (285, 324, 284), (340, 325, 324), (353, 348, 312), (354, 353, 312), (309, 314, 324), (305, 315, 311), (315, 352, 311), (315, 308, 351), (286, 164, 284), (351, 308, 318), (324, 314, 286), (284, 324, 286), (355, 312, 311), (312, 355, 356), (352, 357, 311), (358, 359, 351), (359, 352, 351), (359, 357, 352), (357, 359, 360), (361, 360, 359), (311, 357, 355), (236, 111, 362), (138, 143, 285), (346, 285, 335), (332, 331, 330), (332, 358, 351), (364, 332, 365), (364, 358, 332), (365, 332, 330), (332, 318, 282), (332, 351, 318), (274, 289, 222), (335, 285, 142), (289, 135, 196), (285, 164, 138), (366, 367, 330), (133, 368, 369), (133, 132, 368), (370, 371, 369), (372, 373, 374), (377, 373, 372), (377, 372, 378), (372, 367, 379), (372, 330, 367), (372, 379, 378), (376, 375, 380), (159, 160, 371), (344, 451, 430, 429, 289), (344, 289, 44), (370, 376, 371), (159, 371, 380), (376, 380, 371), (371, 133, 369), (371, 160, 381), (147, 382, 381), (143, 142, 285), (134, 383, 384), (134, 371, 383), (134, 133, 371), (385, 382, 146), (382, 147, 146), (81, 83, 100), (371, 381, 382), (100, 313, 309), (383, 382, 386), (372, 364, 365), (383, 371, 382), (372, 365, 330), (364, 372, 374), (359, 358, 364), (387, 45, 100), (388, 359, 364), (383, 386, 384), (389, 390, 364), (364, 374, 389), (384, 301, 134), (100, 45, 313), (393, 394, 373), (45, 310, 313), (377, 393, 373), (395, 373, 394), (395, 396, 373), (62, 301, 384), (296, 62, 384), (388, 390, 379), (378, 379, 390), (397, 388, 366), (27, 246, 398), (109, 111, 23), (347, 348, 353), (81, 100, 309), (22, 23, 347), (347, 73, 22), (73, 347, 353), (111, 347, 23), (21, 47, 23), (400, 391, 401), (360, 361, 402), (354, 312, 356), (403, 357, 360), (356, 355, 357), (404, 354, 356), (356, 405, 406), (404, 356, 407), (406, 407, 356), (247, 386, 246), (408, 357, 403), (357, 408, 409), (409, 410, 357), (411, 77, 70), (407, 77, 412), (392, 413, 391), (401, 414, 100), (404, 353, 354), (353, 404, 415), (411, 416, 415), (411, 415, 404), (404, 417, 411), (68, 415, 70), (416, 70, 415), (407, 412, 404), (404, 412, 417), (68, 73, 353), (353, 415, 68), (416, 411, 70), (412, 77, 411), (398, 399, 27), (242, 27, 399), (408, 403, 402), (402, 403, 360), (357, 418, 356), (27, 17, 246), (418, 419, 405), (356, 418, 405), (420, 419, 418), (419, 421, 405), (410, 409, 422), (408, 402, 409), (422, 409, 402), (4, 423, 3), (240, 228, 150), (424, 425, 389), (424, 373, 396), (389, 373, 424), (426, 398, 385), (374, 373, 389), (427, 389, 425), (427, 428, 389), (396, 425, 424), (136, 135, 289, 429), (427, 425, 428), (430, 136, 429), (396, 393, 425), (393, 428, 425), (395, 394, 396), (393, 396, 394), (402, 431, 422), (432, 359, 433), (388, 433, 359), (5, 2, 434), (361, 359, 435), (434, 436, 437), (433, 388, 397), (379, 367, 388), (437, 5, 434), (388, 364, 390), (392, 3, 423), (389, 428, 390), (428, 393, 390), (393, 377, 390), (377, 378, 390), (4, 5, 438), (437, 438, 5), (402, 361, 431), (439, 440, 438), (435, 431, 361), (146, 363, 385), (438, 423, 4), (357, 410, 418), (421, 418, 441), (441, 442, 421), (442, 443, 421), (421, 420, 418), (444, 436, 445), (397, 446, 432), (420, 421, 419), (421, 447, 405), (447, 446, 405), (397, 405, 446), (441, 448, 442), (426, 385, 363), (447, 449, 446), (446, 359, 432), (270, 269, 265), (443, 450, 421), (451, 452, 430), (432, 433, 397), (448, 443, 442), (453, 406, 397), (136, 452, 86), (441, 418, 454), (454, 418, 410), (422, 454, 410), (436, 444, 437), (454, 422, 441), (448, 441, 422), (422, 431, 448), (359, 446, 455), (455, 435, 359), (455, 446, 449), (450, 449, 447), (447, 421, 450), (455, 449, 431), (450, 431, 449), (431, 450, 443), (431, 443, 448), (435, 455, 431), (341, 105, 98), (366, 388, 367), (323, 327, 453), (453, 397, 323), (397, 330, 323), (397, 366, 330), (327, 406, 453), (77, 406, 327), (113, 119, 111), (413, 456, 391), (247, 296, 384), (109, 23, 106), (116, 105, 341), (406, 77, 407), (417, 412, 411), (405, 397, 406), (345, 30, 302), (302, 30, 29), (401, 391, 457), (458, 401, 457), (458, 459, 401), (460, 459, 458), (457, 461, 458), (399, 398, 363), (459, 414, 401), (398, 246, 386), (460, 462, 414), (460, 414, 459), (463, 464, 445), (465, 466, 445), (463, 445, 466), (466, 465, 460), (460, 465, 462), (439, 467, 392), (392, 467, 413), (456, 457, 391), (423, 440, 392), (467, 438, 461), (413, 467, 461), (456, 461, 457), (461, 456, 413), (460, 458, 461), (426, 363, 398), (461, 468, 460), (438, 468, 461), (398, 386, 382), (382, 385, 398), (469, 445, 464), (470, 445, 469), (2, 1, 445), (470, 444, 445), (85, 445, 1), (85, 452, 445), (44, 45, 452), (386, 247, 384), (86, 452, 85), (136, 430, 452), (44, 452, 344), (451, 344, 452), (464, 471, 469), (436, 434, 445), (2, 445, 434), (471, 437, 470), (471, 470, 469), (470, 437, 444), (466, 460, 463), (460, 471, 463), (464, 463, 471), (471, 460, 468), (468, 437, 471), (468, 438, 437), (439, 392, 440), (423, 438, 440), (467, 439, 438), (462, 100, 414), (465, 100, 462), (175, 26, 27), (452, 45, 387), (387, 100, 445), (445, 452, 387), (100, 465, 445), (175, 91, 191), (187, 27, 6), (99, 400, 100), (401, 100, 400), (175, 191, 95), (96, 95, 191), (26, 25, 27), (24, 26, 95), (175, 95, 26), (32, 17, 27), (95, 33, 24), (130, 129, 287, 288, 342, 343, 345, 302, 472, 375, 376, 370, 369, 368, 132), (0, 3, 392, 391, 400, 99, 83, 82, 163, 326, 325, 340, 350, 349, 346, 335, 142, 144, 170, 187, 6, 242, 399, 363, 146, 147, 381, 160, 159, 380, 375, 472, 71, 56, 58, 55, 14, 13, 19, 40, 7), (233, 232, 231, 230, 229, 217, 71, 472, 302, 29, 31, 35, 34, 39, 66, 77, 321, 290, 292), (241, 265, 239), (263, 236, 270), (362, 270, 236), (270, 239, 265), (122, 362, 111), (296, 362, 122), (296, 247, 362), (247, 17, 362), (362, 17, 270), (239, 270, 17), (17, 165, 239), (165, 164, 239), (164, 150, 239), (164, 167, 150), (286, 167, 164), (310, 167, 286), (167, 310, 189), (310, 45, 189), (45, 44, 189), (189, 44, 271), (274, 271, 44), (289, 274, 44)])
me_hollywood_sign_by_miniworld3d.update()

# ---- curves / text
txt_text_002 = bpy.data.curves.new('Text.002', 'FONT')
txt_text_002.dimensions = '2D'
txt_text_002.body = 'M'
txt_text_002.extrude = 0.2
txt_text_003 = bpy.data.curves.new('Text.003', 'FONT')
txt_text_003.dimensions = '2D'
txt_text_003.body = 'y'
txt_text_003.extrude = 0.2
txt_text_004 = bpy.data.curves.new('Text.004', 'FONT')
txt_text_004.dimensions = '2D'
txt_text_004.body = 'P'
txt_text_004.extrude = 0.2
txt_text = bpy.data.curves.new('Text', 'FONT')
txt_text.dimensions = '2D'
txt_text.body = 'T'
txt_text.extrude = 0.2

# ---- objects
ob_text_002 = bpy.data.objects.new('Text.002', txt_text_002)
ob_text_003 = bpy.data.objects.new('Text.003', txt_text_003)
ob_text_004 = bpy.data.objects.new('Text.004', txt_text_004)
ob_text = bpy.data.objects.new('Text', txt_text)
ob_text_001 = bpy.data.objects.new('Text.001', me_text_001)
ob_plane = bpy.data.objects.new('Plane', me_plane)
ob_plane_001 = bpy.data.objects.new('Plane.001', me_plane_001)
ob_plane_002 = bpy.data.objects.new('Plane.002', me_plane_002)
ob_plane_003 = bpy.data.objects.new('Plane.003', me_plane_003)
ob_plane_004 = bpy.data.objects.new('Plane.004', me_plane_004)
ob_plane_005 = bpy.data.objects.new('Plane.005', me_plane_005)
ob_plane_006 = bpy.data.objects.new('Plane.006', me_plane_006)
ob_plane_007 = bpy.data.objects.new('Plane.007', me_plane_007)
ob_plane_008 = bpy.data.objects.new('Plane.008', me_plane_008)
ob_plane_009 = bpy.data.objects.new('Plane.009', me_plane_009)
ob_hollywood_sign_by_miniworld3d = bpy.data.objects.new('hollywood-sign-by-miniworld3d', me_hollywood_sign_by_miniworld3d)

# ---- transforms, parenting, visibility, modifiers, constraints
ob_text_002.location = (6.347, -9.534, 20.65)
ob_text_002.rotation_euler = (1.571, -0.0, 0.0)
ob_text_002.scale = (20.71, 20.71, 7.357)
ob_text_003.location = (23.92, -8.088, 26.17)
ob_text_003.rotation_euler = (1.571, -0.0, 0.0)
ob_text_003.scale = (20.71, 20.71, 7.357)
ob_text_004.location = (33.75, -6.91, 20.33)
ob_text_004.rotation_euler = (1.571, -0.0, 0.0)
ob_text_004.scale = (20.71, 20.71, 7.357)
ob_text.location = (-21.17, -9.829, 23.92)
ob_text.rotation_euler = (1.571, -0.0, 0.0)
ob_text.scale = (20.71, 20.71, 7.357)
ob_text_001.location = (8.419, -10.6, 36.4)
ob_text_001.rotation_euler = (1.571, 3.142, -0.0)
ob_text_001.scale = (20.71, 20.71, 7.357)
ob_plane.location = (0.07269, 1.074, 0.2275)
ob_plane_001.location = (10.32, 0.122, 0.2275)
ob_plane_001.rotation_euler = (1.571, -0.0, 0.0)
ob_plane_002.location = (43.26, -5.31, 27.82)
ob_plane_002.rotation_euler = (-0.0, 1.571, 0.0)
ob_plane_002.scale = (0.5576, 0.5576, 0.5576)
ob_plane_003.location = (31.1, -6.488, 30.44)
ob_plane_003.rotation_euler = (-0.0, 1.571, 0.0)
ob_plane_003.scale = (0.5576, 0.5576, 0.5576)
ob_plane_004.location = (37.03, -5.31, 30.37)
ob_plane_004.rotation_euler = (-0.0, 1.571, 0.0)
ob_plane_004.scale = (0.5576, 0.5576, 0.5576)
ob_plane_005.location = (20.97, -7.934, 30.89)
ob_plane_005.rotation_euler = (-0.0, 1.571, 0.0)
ob_plane_005.scale = (0.5576, 0.5576, 0.5576)
ob_plane_006.location = (9.586, -7.934, 32.19)
ob_plane_006.rotation_euler = (-0.0, 1.571, 0.0)
ob_plane_006.scale = (0.5576, 0.5576, 0.5576)
ob_plane_007.location = (4.129, -9.001, 29.22)
ob_plane_007.rotation_euler = (-0.0, 1.571, 0.0)
ob_plane_007.scale = (0.5576, 0.5576, 0.5576)
ob_plane_008.location = (-4.347, -9.001, 30.51)
ob_plane_008.rotation_euler = (-0.0, 1.571, 0.0)
ob_plane_008.scale = (0.5576, 0.5576, 0.5576)
ob_plane_009.location = (-14.41, -7.934, 33.5)
ob_plane_009.rotation_euler = (-0.0, 1.571, 0.0)
ob_plane_009.scale = (0.5576, 0.5576, 0.5576)
ob_hollywood_sign_by_miniworld3d.location = (0.0, 0.0, 0.0)

# ---- collection membership
scene.collection.objects.link(ob_text_002)
scene.collection.objects.link(ob_text_003)
scene.collection.objects.link(ob_text_004)
scene.collection.objects.link(ob_text)
scene.collection.objects.link(ob_text_001)
scene.collection.objects.link(ob_plane)
scene.collection.objects.link(ob_plane_001)
scene.collection.objects.link(ob_plane_002)
scene.collection.objects.link(ob_plane_003)
scene.collection.objects.link(ob_plane_004)
scene.collection.objects.link(ob_plane_005)
scene.collection.objects.link(ob_plane_006)
scene.collection.objects.link(ob_plane_007)
scene.collection.objects.link(ob_plane_008)
scene.collection.objects.link(ob_plane_009)
col_collection.objects.link(ob_hollywood_sign_by_miniworld3d)

# ---- scene / render settings (as saved in the file)
scene.frame_start = 1; scene.frame_end = 250; scene.frame_set(1)
scene.render.engine = 'BLENDER_EEVEE_NEXT'
bpy.context.view_layer.update()

# ---- added for rendering (the .blend has no active camera and no usable light): camera, sun
cam_auto = bpy.data.cameras.new('AutoCamera')
cam_auto.lens = 50.0
cam_auto.sensor_width = 36.0
cam_auto.clip_end = 2845.77
ob_auto_camera = bpy.data.objects.new('AutoCamera', cam_auto)
scene.collection.objects.link(ob_auto_camera)
ob_auto_camera.location = (158.5, -221.659, 156.221)
ob_auto_camera.rotation_euler = (1.09748, -7.21219e-08, 0.694738)
scene.camera = ob_auto_camera
light_auto_sun = bpy.data.lights.new('AutoSun', 'SUN')
light_auto_sun.energy = 3.0
light_auto_sun.angle = 0.0523599
ob_auto_sun = bpy.data.objects.new('AutoSun', light_auto_sun)
scene.collection.objects.link(ob_auto_sun)
ob_auto_sun.rotation_euler = (0.872665, 0.174533, 0.523599)
bpy.context.view_layer.update()
